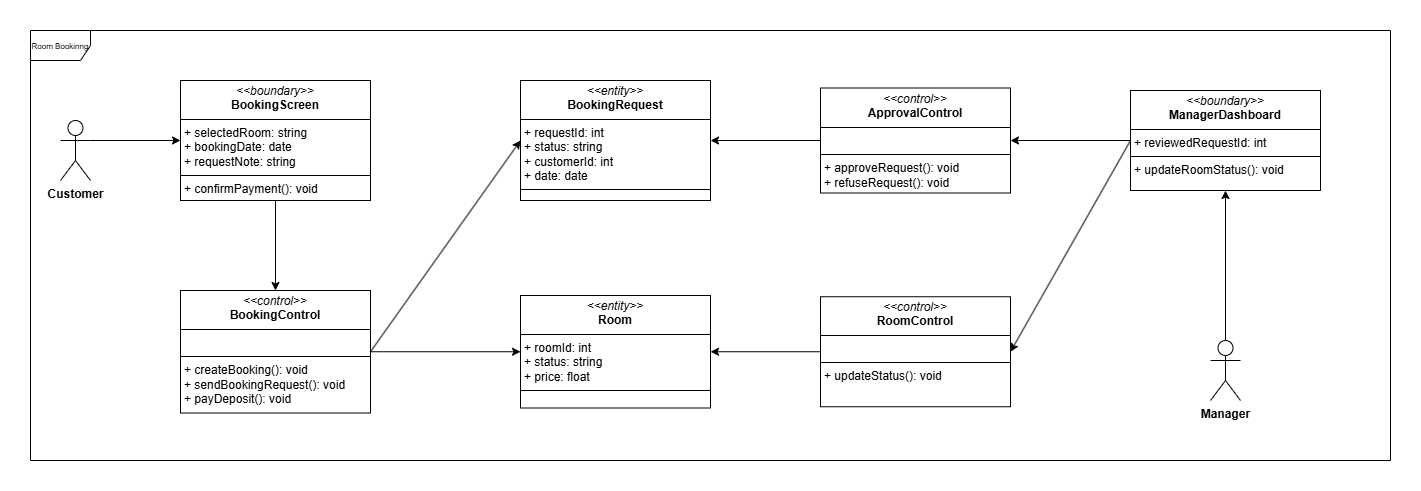

The diagram above was exported from draw.io. Its source (the exported page's mxGraphModel, read from the mxfile embedded in the PNG):
<mxGraphModel dx="988" dy="572" grid="1" gridSize="10" guides="1" tooltips="1" connect="1" arrows="1" fold="1" page="1" pageScale="1" pageWidth="827" pageHeight="1169" background="#ffffff" math="0" shadow="0">
  <root>
    <mxCell id="0" />
    <mxCell id="1" parent="0" />
    <mxCell id="X_cfNtLWTgjf-Kpmpf1W-1" value="&lt;font style=&quot;font-size: 8px;&quot;&gt;Room Bookinng&lt;/font&gt;" style="shape=umlFrame;whiteSpace=wrap;html=1;pointerEvents=0;movable=1;resizable=1;rotatable=1;deletable=1;editable=1;locked=0;connectable=1;" parent="1" vertex="1">
      <mxGeometry x="60" y="50" width="1360" height="430" as="geometry" />
    </mxCell>
    <mxCell id="X_cfNtLWTgjf-Kpmpf1W-7" value="&lt;p style=&quot;margin:0px;margin-top:4px;text-align:center;&quot;&gt;&lt;i&gt;&amp;lt;&amp;lt;boundary&amp;gt;&amp;gt;&lt;/i&gt;&lt;br&gt;&lt;b&gt;BookingScreen&lt;/b&gt;&lt;/p&gt;&lt;hr size=&quot;1&quot; style=&quot;border-style:solid;&quot;&gt;&lt;p style=&quot;margin:0px;margin-left:4px;&quot;&gt;+&amp;nbsp;selectedRoom: string&lt;br&gt;+&amp;nbsp;bookingDate: date&lt;br&gt;+&amp;nbsp;requestNote: string&lt;/p&gt;&lt;hr size=&quot;1&quot; style=&quot;border-style:solid;&quot;&gt;&lt;p style=&quot;margin:0px;margin-left:4px;&quot;&gt;+ confirmPayment(): void&lt;/p&gt;" style="verticalAlign=top;align=left;overflow=fill;html=1;whiteSpace=wrap;" parent="1" vertex="1">
      <mxGeometry x="210" y="100" width="190" height="120" as="geometry" />
    </mxCell>
    <mxCell id="X_cfNtLWTgjf-Kpmpf1W-8" value="&lt;p style=&quot;margin:0px;margin-top:4px;text-align:center;&quot;&gt;&lt;i&gt;&amp;lt;&amp;lt;control&amp;gt;&amp;gt;&lt;/i&gt;&lt;br&gt;&lt;b&gt;BookingControl&lt;/b&gt;&lt;/p&gt;&lt;hr size=&quot;1&quot; style=&quot;border-style:solid;&quot;&gt;&lt;p style=&quot;margin:0px;margin-left:4px;&quot;&gt;&lt;br&gt;&lt;/p&gt;&lt;hr size=&quot;1&quot; style=&quot;border-style:solid;&quot;&gt;&lt;p style=&quot;margin:0px;margin-left:4px;&quot;&gt;+&amp;nbsp;&lt;span style=&quot;background-color: transparent; color: light-dark(rgb(0, 0, 0), rgb(255, 255, 255));&quot;&gt;createBooking(): void&lt;/span&gt;&lt;/p&gt;&lt;p style=&quot;margin:0px;margin-left:4px;&quot;&gt;&lt;span style=&quot;background-color: transparent; color: light-dark(rgb(0, 0, 0), rgb(255, 255, 255));&quot;&gt;+ sendBookingRequest(): void&lt;/span&gt;&lt;/p&gt;&lt;p style=&quot;margin:0px;margin-left:4px;&quot;&gt;&lt;span style=&quot;background-color: transparent; color: light-dark(rgb(0, 0, 0), rgb(255, 255, 255));&quot;&gt;+ payDeposit(): void&lt;/span&gt;&lt;/p&gt;" style="verticalAlign=top;align=left;overflow=fill;html=1;whiteSpace=wrap;" parent="1" vertex="1">
      <mxGeometry x="210" y="310" width="190" height="122.5" as="geometry" />
    </mxCell>
    <mxCell id="X_cfNtLWTgjf-Kpmpf1W-9" value="&lt;p style=&quot;margin:0px;margin-top:4px;text-align:center;&quot;&gt;&lt;i&gt;&amp;lt;&amp;lt;entity&amp;gt;&amp;gt;&lt;/i&gt;&lt;br&gt;&lt;b&gt;Room&lt;/b&gt;&lt;/p&gt;&lt;hr size=&quot;1&quot; style=&quot;border-style:solid;&quot;&gt;&lt;p style=&quot;margin:0px;margin-left:4px;&quot;&gt;+&amp;nbsp;&lt;span style=&quot;background-color: transparent; color: light-dark(rgb(0, 0, 0), rgb(255, 255, 255));&quot;&gt;roomId: int&lt;/span&gt;&lt;/p&gt;&lt;p style=&quot;margin:0px;margin-left:4px;&quot;&gt;&lt;span style=&quot;background-color: transparent; color: light-dark(rgb(0, 0, 0), rgb(255, 255, 255));&quot;&gt;+ status: string&lt;/span&gt;&lt;/p&gt;&lt;p style=&quot;margin:0px;margin-left:4px;&quot;&gt;&lt;span style=&quot;background-color: transparent; color: light-dark(rgb(0, 0, 0), rgb(255, 255, 255));&quot;&gt;+ price: float&lt;/span&gt;&lt;/p&gt;&lt;hr size=&quot;1&quot; style=&quot;border-style:solid;&quot;&gt;&lt;p style=&quot;margin:0px;margin-left:4px;&quot;&gt;&lt;br&gt;&lt;/p&gt;" style="verticalAlign=top;align=left;overflow=fill;html=1;whiteSpace=wrap;" parent="1" vertex="1">
      <mxGeometry x="550" y="315" width="190" height="112.5" as="geometry" />
    </mxCell>
    <mxCell id="X_cfNtLWTgjf-Kpmpf1W-10" value="&lt;p style=&quot;margin:0px;margin-top:4px;text-align:center;&quot;&gt;&lt;i&gt;&amp;lt;&amp;lt;entity&amp;gt;&amp;gt;&lt;/i&gt;&lt;br&gt;&lt;b&gt;BookingRequest&lt;/b&gt;&lt;/p&gt;&lt;hr size=&quot;1&quot; style=&quot;border-style:solid;&quot;&gt;&lt;p style=&quot;margin: 0px 0px 0px 4px;&quot;&gt;&lt;span style=&quot;background-color: transparent; color: light-dark(rgb(0, 0, 0), rgb(255, 255, 255));&quot;&gt;+&amp;nbsp;&lt;/span&gt;&lt;span style=&quot;background-color: transparent; color: light-dark(rgb(0, 0, 0), rgb(255, 255, 255));&quot;&gt;requestId: int&lt;/span&gt;&lt;span style=&quot;background-color: transparent; color: light-dark(rgb(0, 0, 0), rgb(255, 255, 255));&quot;&gt;&lt;br&gt;&lt;/span&gt;&lt;/p&gt;&lt;p style=&quot;margin: 0px 0px 0px 4px;&quot;&gt;&lt;span style=&quot;background-color: transparent; color: light-dark(rgb(0, 0, 0), rgb(255, 255, 255));&quot;&gt;+ status: string&lt;/span&gt;&lt;/p&gt;&lt;p style=&quot;margin: 0px 0px 0px 4px;&quot;&gt;&lt;span style=&quot;background-color: transparent; color: light-dark(rgb(0, 0, 0), rgb(255, 255, 255));&quot;&gt;+ customerId: int&lt;/span&gt;&lt;/p&gt;&lt;p style=&quot;margin: 0px 0px 0px 4px;&quot;&gt;&lt;span style=&quot;background-color: transparent; color: light-dark(rgb(0, 0, 0), rgb(255, 255, 255));&quot;&gt;+ date: date&lt;/span&gt;&lt;/p&gt;&lt;hr size=&quot;1&quot; style=&quot;border-style:solid;&quot;&gt;&lt;p style=&quot;margin:0px;margin-left:4px;&quot;&gt;&lt;br&gt;&lt;/p&gt;" style="verticalAlign=top;align=left;overflow=fill;html=1;whiteSpace=wrap;" parent="1" vertex="1">
      <mxGeometry x="550" y="100" width="190" height="120" as="geometry" />
    </mxCell>
    <mxCell id="X_cfNtLWTgjf-Kpmpf1W-13" value="" style="endArrow=classic;html=1;rounded=0;exitX=1;exitY=0.5;exitDx=0;exitDy=0;entryX=0;entryY=0.5;entryDx=0;entryDy=0;" parent="1" source="X_cfNtLWTgjf-Kpmpf1W-8" target="X_cfNtLWTgjf-Kpmpf1W-10" edge="1">
      <mxGeometry width="50" height="50" relative="1" as="geometry">
        <mxPoint x="420" y="290" as="sourcePoint" />
        <mxPoint x="470" y="240" as="targetPoint" />
      </mxGeometry>
    </mxCell>
    <mxCell id="X_cfNtLWTgjf-Kpmpf1W-15" value="" style="endArrow=classic;html=1;rounded=0;exitX=1;exitY=0.5;exitDx=0;exitDy=0;entryX=0;entryY=0.5;entryDx=0;entryDy=0;" parent="1" source="X_cfNtLWTgjf-Kpmpf1W-8" target="X_cfNtLWTgjf-Kpmpf1W-9" edge="1">
      <mxGeometry width="50" height="50" relative="1" as="geometry">
        <mxPoint x="420" y="290" as="sourcePoint" />
        <mxPoint x="470" y="240" as="targetPoint" />
      </mxGeometry>
    </mxCell>
    <mxCell id="eYe1dguKbJvoCHiK3q-D-3" value="&lt;p style=&quot;margin:0px;margin-top:4px;text-align:center;&quot;&gt;&lt;i&gt;&amp;lt;&amp;lt;boundary&amp;gt;&amp;gt;&lt;/i&gt;&lt;br&gt;&lt;span style=&quot;background-color: transparent; color: light-dark(rgb(0, 0, 0), rgb(255, 255, 255)); text-align: left;&quot;&gt;&lt;b&gt;ManagerDashboard&lt;/b&gt;&lt;/span&gt;&lt;/p&gt;&lt;hr size=&quot;1&quot; style=&quot;border-style:solid;&quot;&gt;&lt;p style=&quot;margin:0px;margin-left:4px;&quot;&gt;+&amp;nbsp;reviewedRequestId: int&lt;/p&gt;&lt;hr size=&quot;1&quot; style=&quot;border-style:solid;&quot;&gt;&lt;p style=&quot;margin:0px;margin-left:4px;&quot;&gt;+ updateRoomStatus(): void&lt;/p&gt;" style="verticalAlign=top;align=left;overflow=fill;html=1;whiteSpace=wrap;" parent="1" vertex="1">
      <mxGeometry x="1160" y="110" width="190" height="100" as="geometry" />
    </mxCell>
    <mxCell id="eYe1dguKbJvoCHiK3q-D-4" value="&lt;p style=&quot;margin:0px;margin-top:4px;text-align:center;&quot;&gt;&lt;i&gt;&amp;lt;&amp;lt;control&amp;gt;&amp;gt;&lt;/i&gt;&lt;br&gt;&lt;b&gt;ApprovalControl&lt;/b&gt;&lt;/p&gt;&lt;hr size=&quot;1&quot; style=&quot;border-style:solid;&quot;&gt;&lt;p style=&quot;margin:0px;margin-left:4px;&quot;&gt;&lt;br&gt;&lt;/p&gt;&lt;hr size=&quot;1&quot; style=&quot;border-style:solid;&quot;&gt;&lt;p style=&quot;margin:0px;margin-left:4px;&quot;&gt;+&amp;nbsp;&lt;span style=&quot;background-color: transparent; color: light-dark(rgb(0, 0, 0), rgb(255, 255, 255));&quot;&gt;approveRequest(): void&lt;/span&gt;&lt;/p&gt;&lt;p style=&quot;margin:0px;margin-left:4px;&quot;&gt;&lt;span style=&quot;background-color: transparent; color: light-dark(rgb(0, 0, 0), rgb(255, 255, 255));&quot;&gt;+ refuseRequest(): void&lt;/span&gt;&lt;/p&gt;" style="verticalAlign=top;align=left;overflow=fill;html=1;whiteSpace=wrap;" parent="1" vertex="1">
      <mxGeometry x="850" y="107.5" width="190" height="105" as="geometry" />
    </mxCell>
    <mxCell id="eYe1dguKbJvoCHiK3q-D-5" value="&lt;p style=&quot;margin:0px;margin-top:4px;text-align:center;&quot;&gt;&lt;i&gt;&amp;lt;&amp;lt;control&amp;gt;&amp;gt;&lt;/i&gt;&lt;br&gt;&lt;span style=&quot;background-color: transparent; color: light-dark(rgb(0, 0, 0), rgb(255, 255, 255)); text-align: left;&quot;&gt;&lt;b&gt;RoomControl&lt;/b&gt;&lt;/span&gt;&lt;/p&gt;&lt;hr size=&quot;1&quot; style=&quot;border-style:solid;&quot;&gt;&lt;p style=&quot;margin:0px;margin-left:4px;&quot;&gt;&lt;br&gt;&lt;/p&gt;&lt;hr size=&quot;1&quot; style=&quot;border-style:solid;&quot;&gt;&lt;p style=&quot;margin:0px;margin-left:4px;&quot;&gt;+&amp;nbsp;&lt;span style=&quot;background-color: transparent; color: light-dark(rgb(0, 0, 0), rgb(255, 255, 255));&quot;&gt;updateStatus(): void&lt;/span&gt;&lt;/p&gt;" style="verticalAlign=top;align=left;overflow=fill;html=1;whiteSpace=wrap;" parent="1" vertex="1">
      <mxGeometry x="850" y="316.25" width="190" height="110" as="geometry" />
    </mxCell>
    <mxCell id="eYe1dguKbJvoCHiK3q-D-9" value="&lt;b&gt;Manager&lt;/b&gt;&lt;div&gt;&lt;br&gt;&lt;/div&gt;" style="shape=umlActor;verticalLabelPosition=bottom;verticalAlign=top;html=1;outlineConnect=0;" parent="1" vertex="1">
      <mxGeometry x="1240" y="360" width="30" height="60" as="geometry" />
    </mxCell>
    <mxCell id="eYe1dguKbJvoCHiK3q-D-10" value="&lt;b&gt;Customer&lt;/b&gt;&lt;br&gt;&lt;div&gt;&lt;br&gt;&lt;/div&gt;" style="shape=umlActor;verticalLabelPosition=bottom;verticalAlign=top;html=1;outlineConnect=0;" parent="1" vertex="1">
      <mxGeometry x="90" y="140" width="30" height="60" as="geometry" />
    </mxCell>
    <mxCell id="eYe1dguKbJvoCHiK3q-D-12" value="" style="endArrow=classic;html=1;rounded=0;exitX=0.5;exitY=0;exitDx=0;exitDy=0;exitPerimeter=0;entryX=0.5;entryY=1;entryDx=0;entryDy=0;" parent="1" source="eYe1dguKbJvoCHiK3q-D-9" target="eYe1dguKbJvoCHiK3q-D-3" edge="1">
      <mxGeometry width="50" height="50" relative="1" as="geometry">
        <mxPoint x="600" y="470" as="sourcePoint" />
        <mxPoint x="650" y="420" as="targetPoint" />
      </mxGeometry>
    </mxCell>
    <mxCell id="eYe1dguKbJvoCHiK3q-D-13" value="" style="endArrow=classic;html=1;rounded=0;exitX=1;exitY=0.3333333333333333;exitDx=0;exitDy=0;exitPerimeter=0;entryX=0;entryY=0.5;entryDx=0;entryDy=0;" parent="1" source="eYe1dguKbJvoCHiK3q-D-10" target="X_cfNtLWTgjf-Kpmpf1W-7" edge="1">
      <mxGeometry width="50" height="50" relative="1" as="geometry">
        <mxPoint x="420" y="380" as="sourcePoint" />
        <mxPoint x="470" y="330" as="targetPoint" />
      </mxGeometry>
    </mxCell>
    <mxCell id="xOBP2lUeOhotdhq-73zL-2" value="" style="endArrow=classic;html=1;rounded=0;exitX=0;exitY=0.5;exitDx=0;exitDy=0;entryX=1;entryY=0.5;entryDx=0;entryDy=0;" parent="1" source="eYe1dguKbJvoCHiK3q-D-3" target="eYe1dguKbJvoCHiK3q-D-4" edge="1">
      <mxGeometry width="50" height="50" relative="1" as="geometry">
        <mxPoint x="1050" y="280" as="sourcePoint" />
        <mxPoint x="1100" y="230" as="targetPoint" />
      </mxGeometry>
    </mxCell>
    <mxCell id="xOBP2lUeOhotdhq-73zL-3" value="" style="endArrow=classic;html=1;rounded=0;exitX=0;exitY=0.5;exitDx=0;exitDy=0;entryX=1;entryY=0.5;entryDx=0;entryDy=0;" parent="1" source="eYe1dguKbJvoCHiK3q-D-3" target="eYe1dguKbJvoCHiK3q-D-5" edge="1">
      <mxGeometry width="50" height="50" relative="1" as="geometry">
        <mxPoint x="1050" y="280" as="sourcePoint" />
        <mxPoint x="1100" y="230" as="targetPoint" />
      </mxGeometry>
    </mxCell>
    <mxCell id="xOBP2lUeOhotdhq-73zL-4" value="" style="endArrow=classic;html=1;rounded=0;exitX=0.5;exitY=1;exitDx=0;exitDy=0;entryX=0.5;entryY=0;entryDx=0;entryDy=0;" parent="1" source="X_cfNtLWTgjf-Kpmpf1W-7" target="X_cfNtLWTgjf-Kpmpf1W-8" edge="1">
      <mxGeometry width="50" height="50" relative="1" as="geometry">
        <mxPoint x="760" y="270" as="sourcePoint" />
        <mxPoint x="810" y="220" as="targetPoint" />
      </mxGeometry>
    </mxCell>
    <mxCell id="xOBP2lUeOhotdhq-73zL-5" value="" style="endArrow=classic;html=1;rounded=0;exitX=0;exitY=0.5;exitDx=0;exitDy=0;entryX=1;entryY=0.5;entryDx=0;entryDy=0;" parent="1" source="eYe1dguKbJvoCHiK3q-D-4" target="X_cfNtLWTgjf-Kpmpf1W-10" edge="1">
      <mxGeometry width="50" height="50" relative="1" as="geometry">
        <mxPoint x="760" y="270" as="sourcePoint" />
        <mxPoint x="810" y="220" as="targetPoint" />
      </mxGeometry>
    </mxCell>
    <mxCell id="xOBP2lUeOhotdhq-73zL-6" value="" style="endArrow=classic;html=1;rounded=0;exitX=0;exitY=0.5;exitDx=0;exitDy=0;entryX=1;entryY=0.5;entryDx=0;entryDy=0;" parent="1" source="eYe1dguKbJvoCHiK3q-D-5" target="X_cfNtLWTgjf-Kpmpf1W-9" edge="1">
      <mxGeometry width="50" height="50" relative="1" as="geometry">
        <mxPoint x="760" y="270" as="sourcePoint" />
        <mxPoint x="810" y="220" as="targetPoint" />
      </mxGeometry>
    </mxCell>
  </root>
</mxGraphModel>